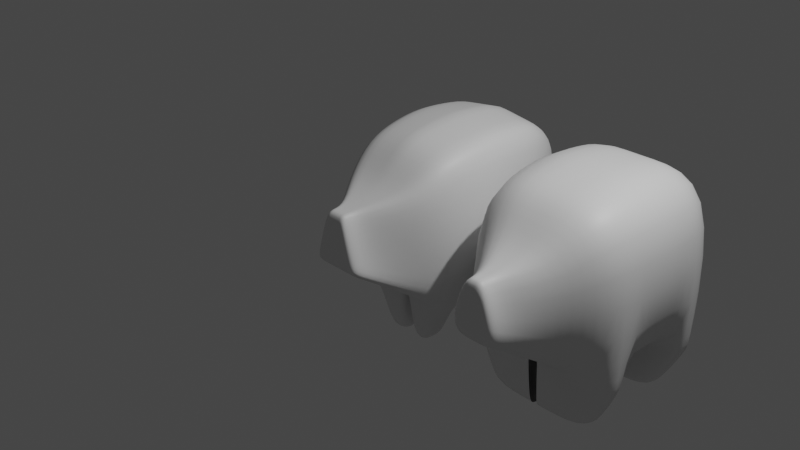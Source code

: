 # Source: BEEGBEEGMOMMA.blend  (saved by Blender 2.80.59; exported with 4.5.12 LTS)
import bpy
from mathutils import Matrix  # noqa: F401  (used for matrix-valued properties, if any)

bpy.ops.wm.read_factory_settings(use_empty=True)
scene = bpy.context.scene
scene.name = 'Scene'

# ---- collections
col_collection = bpy.data.collections.new('Collection'); scene.collection.children.link(col_collection)
col_scene = bpy.data.collections.new('Scene'); scene.collection.children.link(col_scene)
col_garbage = bpy.data.collections.new('garbage'); scene.collection.children.link(col_garbage)

# ---- materials (node trees are filled in below, after node groups)
mat_material = bpy.data.materials.new('Material')
mat_material.alpha_threshold = 0.0
mat_material.use_transparent_shadow = False
mat_material.roughness = 0.5
mat_material.line_color = (0.0, 0.0, 0.0, 1.0)

# ---- material node trees
mat_material.use_nodes = True; mat_material.node_tree.nodes.clear()
_N = mat_material.node_tree.nodes; _L = mat_material.node_tree.links
n0 = _N.new('ShaderNodeOutputMaterial'); n0.name = 'Material Output'; n0.location = (300, 300)
n1 = _N.new('ShaderNodeBsdfPrincipled'); n1.name = 'Principled BSDF'; n1.location = (10, 300)
n1.distribution = 'GGX'
n1.subsurface_method = 'BURLEY'
n1.inputs[3].default_value = 1.45
_L.new(n1.outputs[0], n0.inputs[0])
n0.is_active_output = True

# ---- world
world_world = bpy.data.worlds.new('World'); scene.world = world_world
world_world.use_nodes = True; world_world.node_tree.nodes.clear()
_N = world_world.node_tree.nodes; _L = world_world.node_tree.links
n0 = _N.new('ShaderNodeOutputWorld'); n0.name = 'World Output'; n0.location = (300, 300)
n1 = _N.new('ShaderNodeBackground'); n1.name = 'Background'; n1.location = (10, 300)
n1.inputs[0].default_value = (0.05088, 0.05088, 0.05088, 1.0)
_L.new(n1.outputs[0], n0.inputs[0])
n0.is_active_output = True
world_world.color = (0.05088, 0.05088, 0.05088)
world_world.use_sun_shadow = False
world_world.sun_shadow_jitter_overblur = 0.0

# ---- cameras
cam_camera = bpy.data.cameras.new('Camera')
cam_camera.clip_end = 100.0
cam_camera.ortho_scale = 7.314
cam_camera.show_background_images = True
cam_camera.dof.focus_distance = 0.0
cam_camera.dof.aperture_fstop = 128.0

# ---- lights
light_light = bpy.data.lights.new('Light', 'POINT')
light_light.transmission_factor = 0.0
light_light.cutoff_distance = 30.0
light_light.energy = 1000.0
light_light.shadow_buffer_clip_start = 1.001
light_light.shadow_soft_size = 0.1
light_light.shadow_maximum_resolution = 0.006
light_light.use_absolute_resolution = True

# ---- meshes
me_cube = bpy.data.meshes.new('Cube')
me_cube.from_pydata([(0.3786, 2.0, 0.3835), (0.3786, 2.0, -0.3736), (0.5335, -0.2523, 0.4591), (0.5335, -0.268, -0.6179), (0.1472, -0.6211, 0.3422), (0.3688, -0.6254, -0.3908), (0.111, -0.8667, 0.3327), (0.2781, -0.8667, -0.2303), (0.3175, -0.7782, -0.2985), (0.1267, -0.7781, 0.337), (0.6217, 0.05, 0.7222), (0.6269, 0.01601, -0.8156), (0.5547, 1.629, -0.638), (0.6407, 1.549, 0.7436), (0.1777, 0.1477, -1.423), (0.2297, 1.316, -1.436), (0.7014, 1.186, 0.8036), (0.6946, 0.4305, 0.7959), (0.6851, 0.3965, -0.8835), (0.6154, 1.186, -0.8096), (0.1809, 0.3476, -1.425), (0.2267, 1.127, -1.433), (0.03957, 0.2043, -1.423), (0.0, 1.633, -0.7156), (0.0, 1.549, 0.8436), (0.0, 0.05, 0.8222), (0.0, 0.05, -0.8212), (0.0, -0.7782, -0.2985), (0.0, -0.7781, 0.337), (0.0, -0.8667, -0.2303), (0.0, -0.8667, 0.3327), (0.0, -0.6254, -0.3908), (0.0, -0.6211, 0.3422), (0.7321, 0.8084, 0.8338), (0.6311, 0.8084, -0.9304), (0.0, 2.0, 0.3835), (0.0, -0.268, -0.6179), (0.0, -0.2523, 0.4591), (0.4078, 0.04882, -0.9181), (0.4712, 0.4333, -0.9807), (0.0, 2.0, -0.3736), (0.3231, 0.3602, -1.378), (0.3153, 0.1307, -1.371), (0.453, 1.532, -0.7909), (0.5068, 1.182, -0.9808), (0.08273, 0.3602, -1.378), (0.3658, 1.1, -1.381), (0.364, 1.395, -1.379), (0.027, 1.33, -1.436), (0.02688, 1.198, -1.434), (0.03967, 0.3248, -1.425), (0.0, 1.186, 0.9036), (0.0, 0.4305, 0.8959), (0.0, 1.186, -0.8993), (0.0, 0.4305, -0.8933), (0.0, 0.8084, -0.9304), (0.0, 0.8084, 0.9338), (0.02983, 1.159, -1.413), (0.08231, 0.1307, -1.371), (0.04721, 0.4333, -0.9688), (0.04382, 0.04882, -0.9061), (0.03415, 1.395, -1.379), (0.04771, 1.182, -0.9545), (0.0, 1.532, -0.7909), (0.04506, 0.1892, -0.929), (0.04619, 0.3173, -0.9499), (0.0, 0.1889, -0.8475), (0.0, 0.3157, -0.8715), (0.0, 1.307, -0.8788), (0.0, 1.428, -0.8583), (0.04675, 1.304, -0.9363), (0.04579, 1.426, -0.9181), (0.3786, 2.0, -0.1853), (0.5335, -0.2641, -0.3499), (0.3137, -0.6243, -0.2085), (0.2365, -0.8667, -0.09024), (0.27, -0.7782, -0.1404), (0.7395, 0.05, -0.4124), (0.6146, 1.612, -0.3277), (0.6753, 1.186, -0.4507), (0.8013, 0.4305, -0.4451), (0.706, 0.8084, -0.4666), (0.0, -0.8667, -0.09024), (0.0, 2.0, -0.1853), (0.1147, 0.1735, -1.423), (0.3016, 1.631, -0.6734), (0.3408, 0.03152, -0.8181), (0.1726, -0.7782, -0.2985), (0.06033, -0.8667, 0.3327), (0.29, -0.268, -0.6179), (0.2058, 2.0, 0.3835), (0.2005, -0.6254, -0.3908), (0.1512, -0.8667, -0.2303), (0.06887, -0.7781, 0.337), (0.338, 0.05, 0.7678), (0.3483, 1.549, 0.7893), (0.3813, 1.186, 0.8492), (0.3776, 0.4305, 0.8415), (0.2463, 1.532, -0.7909), (0.2973, 1.182, -0.9688), (0.2135, 1.395, -1.379), (0.2777, 0.4333, -0.9753), (0.2125, 1.127, -1.396), (0.08001, -0.6211, 0.3422), (0.3346, 1.186, -0.8505), (0.3724, 0.4121, -0.888), (0.3431, 0.8084, -0.9304), (0.398, 0.8084, 0.8794), (0.1164, 0.3372, -1.425), (0.1355, 1.16, -1.434), (0.209, 0.1307, -1.371), (0.2058, 2.0, -0.3736), (0.2417, 0.04882, -0.9126), (0.1372, 1.322, -1.436), (0.29, -0.2523, 0.4591), (0.2134, 0.3602, -1.378), (0.1286, -0.8667, -0.09024), (0.2058, 2.0, -0.1853)], [], [(89, 3, 5, 91), (77, 10, 2, 73), (86, 11, 3, 89), (117, 90, 0, 72), (87, 8, 7, 92), (73, 2, 4, 74), (76, 9, 6, 75), (74, 4, 9, 76), (91, 5, 8, 87), (80, 77, 11, 18), (100, 47, 15, 113), (72, 0, 13, 78), (19, 44, 43, 12), (95, 96, 16, 13), (81, 33, 17, 80), (110, 58, 22, 84), (107, 56, 52, 97), (96, 51, 56, 107), (112, 60, 58, 110), (84, 108, 20, 14), (115, 41, 20, 108), (99, 62, 57, 102), (106, 104, 19, 34), (79, 16, 33, 81), (41, 42, 14, 20), (111, 1, 12, 85), (109, 113, 15, 21), (78, 79, 19, 12), (86, 112, 38, 11), (46, 21, 15, 47), (44, 46, 47, 43), (18, 11, 38, 39), (101, 39, 41, 115), (39, 38, 42, 41), (98, 43, 47, 100), (85, 12, 43, 98), (99, 104, 53, 62), (105, 54, 55, 106), (94, 97, 52, 25), (102, 57, 49, 109), (90, 35, 24, 95), (103, 32, 28, 93), (93, 28, 30, 88), (116, 88, 30, 82), (114, 37, 32, 103), (94, 25, 37, 114), (105, 101, 59, 54), (67, 54, 59, 65), (26, 66, 64, 60), (66, 67, 65, 64), (59, 45, 50, 65), (50, 22, 64, 65), (22, 58, 60, 64), (71, 69, 23, 63), (62, 53, 68, 70), (70, 68, 69, 71), (63, 61, 48, 71), (48, 49, 70, 71), (62, 70, 49, 57), (92, 116, 82, 29), (13, 16, 79, 78), (19, 79, 81, 34), (34, 81, 80, 18), (1, 72, 78, 12), (17, 10, 77, 80), (5, 74, 76, 8), (8, 76, 75, 7), (3, 73, 74, 5), (111, 117, 72, 1), (11, 77, 73, 3), (40, 83, 117, 111), (7, 75, 116, 92), (18, 39, 101, 105), (10, 94, 114, 2), (2, 114, 103, 4), (75, 6, 88, 116), (9, 93, 88, 6), (4, 103, 93, 9), (0, 90, 95, 13), (46, 102, 109, 21), (10, 17, 97, 94), (18, 105, 106, 34), (44, 19, 104, 99), (23, 85, 98, 63), (63, 98, 100, 61), (59, 101, 115, 45), (26, 60, 112, 86), (49, 48, 113, 109), (40, 111, 85, 23), (55, 53, 104, 106), (44, 99, 102, 46), (45, 115, 108, 50), (22, 50, 108, 84), (38, 112, 110, 42), (16, 96, 107, 33), (33, 107, 97, 17), (42, 110, 84, 14), (24, 51, 96, 95), (61, 100, 113, 48), (31, 91, 87, 27), (27, 87, 92, 29), (83, 35, 90, 117), (26, 86, 89, 36), (36, 89, 91, 31)])
me_cube.polygons.foreach_set('use_smooth', [True] * 104)
_uv = me_cube.uv_layers.new(name='UVMap')
_uv.uv.foreach_set('vector', [0.571, 1.0, 0.625, 1.0, 0.625, 1.0, 0.571, 1.0, 0.1872, 0.6375, 0.375, 0.6375, 0.375, 0.75, 0.1872, 0.75, 0.571, 0.8875, 0.625, 0.8875, 0.625, 1.0, 0.571, 1.0, 0.6872, 0.696, 0.875, 0.696, 0.875, 0.75, 0.6872, 0.75, 0.571, 1.0, 0.625, 1.0, 0.625, 1.0, 0.571, 1.0, 0.1872, 0.75, 0.375, 0.75, 0.375, 0.75, 0.1872, 0.75, 0.1872, 0.75, 0.375, 0.75, 0.375, 0.75, 0.1872, 0.75, 0.1872, 0.75, 0.375, 0.75, 0.375, 0.75, 0.1872, 0.75, 0.571, 1.0, 0.625, 1.0, 0.625, 1.0, 0.571, 1.0, 0.1872, 0.612, 0.1872, 0.6375, 0.125, 0.6375, 0.125, 0.612, 0.571, 0.8126, 0.625, 0.8126, 0.625, 0.8175, 0.571, 0.8168, 0.1872, 0.5, 0.375, 0.5, 0.375, 0.5626, 0.1872, 0.5626, 0.1263, 0.5818, 0.125, 0.587, 0.125, 0.5626, 0.1374, 0.5626, 0.429, 0.0626, 0.429, 0.08701, 0.375, 0.08701, 0.375, 0.0626, 0.1872, 0.5995, 0.375, 0.5995, 0.375, 0.612, 0.1872, 0.612, 0.571, 0.8875, 0.5067, 0.8875, 0.5067, 0.8803, 0.571, 0.8842, 0.429, 0.09949, 0.4933, 0.09949, 0.4933, 0.112, 0.429, 0.112, 0.429, 0.08701, 0.4933, 0.08701, 0.4933, 0.09949, 0.429, 0.09949, 0.571, 0.8875, 0.5067, 0.8875, 0.5067, 0.8875, 0.571, 0.8875, 0.571, 0.8842, 0.571, 0.8633, 0.625, 0.862, 0.625, 0.8875, 0.5367, 0.8406, 0.5812, 0.8401, 0.625, 0.862, 0.571, 0.8633, 0.2196, 0.6276, 0.2706, 0.6451, 0.4964, 0.8243, 0.5398, 0.818, 0.179, 0.6105, 0.1797, 0.6006, 0.1263, 0.5818, 0.125, 0.5995, 0.1872, 0.587, 0.375, 0.587, 0.375, 0.5995, 0.1872, 0.5995, 0.125, 0.612, 0.125, 0.6375, 0.125, 0.6375, 0.125, 0.612, 0.571, 0.75, 0.625, 0.75, 0.6286, 0.8091, 0.5729, 0.8107, 0.571, 0.8337, 0.571, 0.8168, 0.625, 0.8175, 0.625, 0.837, 0.1872, 0.5626, 0.1872, 0.587, 0.1263, 0.5818, 0.1374, 0.5626, 0.571, 0.8875, 0.571, 0.8875, 0.625, 0.8875, 0.625, 0.8875, 0.125, 0.587, 0.125, 0.587, 0.125, 0.5675, 0.125, 0.5626, 0.125, 0.587, 0.125, 0.587, 0.125, 0.5626, 0.125, 0.5626, 0.125, 0.612, 0.125, 0.6375, 0.125, 0.6375, 0.125, 0.612, 0.2345, 0.6522, 0.1958, 0.6474, 0.5812, 0.8401, 0.5367, 0.8406, 0.125, 0.612, 0.125, 0.6375, 0.125, 0.6375, 0.125, 0.612, 0.571, 0.8126, 0.625, 0.8126, 0.625, 0.8126, 0.571, 0.8126, 0.5729, 0.8107, 0.6286, 0.8091, 0.625, 0.8126, 0.571, 0.8126, 0.2196, 0.6276, 0.1797, 0.6006, 0.2433, 0.623, 0.2706, 0.6451, 0.179, 0.6176, 0.2433, 0.6243, 0.2433, 0.6236, 0.179, 0.6105, 0.429, 0.1375, 0.429, 0.112, 0.4933, 0.112, 0.4933, 0.1375, 0.5398, 0.818, 0.4964, 0.8243, 0.5067, 0.8297, 0.571, 0.8337, 0.429, 0.0, 0.4933, 0.0, 0.4933, 0.0626, 0.429, 0.0626, 0.429, 0.25, 0.4933, 0.25, 0.4933, 0.25, 0.429, 0.25, 0.429, 0.25, 0.4933, 0.25, 0.4933, 0.25, 0.429, 0.25, 0.4372, 0.304, 0.625, 0.304, 0.625, 0.3683, 0.4372, 0.3683, 0.429, 0.25, 0.4933, 0.25, 0.4933, 0.25, 0.429, 0.25, 0.429, 0.1375, 0.4933, 0.1375, 0.4933, 0.25, 0.429, 0.25, 0.179, 0.6176, 0.2345, 0.6522, 0.2806, 0.658, 0.2433, 0.6243, 0.3228, 0.7037, 0.2433, 0.6243, 0.2806, 0.658, 0.3488, 0.7272, 0.5067, 0.8875, 0.4105, 0.7914, 0.4242, 0.8037, 0.5067, 0.8875, 0.4105, 0.7914, 0.3228, 0.7037, 0.3488, 0.7272, 0.4242, 0.8037, 0.2806, 0.658, 0.4836, 0.8412, 0.5067, 0.8649, 0.3488, 0.7272, 0.5067, 0.8649, 0.5067, 0.8803, 0.4242, 0.8037, 0.3488, 0.7272, 0.5067, 0.8803, 0.5067, 0.8875, 0.5067, 0.8875, 0.4242, 0.8037, 0.428, 0.7568, 0.4189, 0.7494, 0.5067, 0.8126, 0.5067, 0.8126, 0.2706, 0.6451, 0.2433, 0.623, 0.3311, 0.6862, 0.3493, 0.701, 0.3493, 0.701, 0.3311, 0.6862, 0.4189, 0.7494, 0.428, 0.7568, 0.5067, 0.8126, 0.5067, 0.8126, 0.5067, 0.816, 0.428, 0.7568, 0.5067, 0.816, 0.5067, 0.8297, 0.3493, 0.701, 0.428, 0.7568, 0.2706, 0.6451, 0.3493, 0.701, 0.5067, 0.8297, 0.4964, 0.8243, 0.375, 0.304, 0.4372, 0.304, 0.4372, 0.3683, 0.375, 0.3683, 0.375, 0.5626, 0.375, 0.587, 0.1872, 0.587, 0.1872, 0.5626, 0.1263, 0.5818, 0.1872, 0.587, 0.1872, 0.5995, 0.125, 0.5995, 0.125, 0.5995, 0.1872, 0.5995, 0.1872, 0.612, 0.125, 0.612, 0.125, 0.5, 0.1872, 0.5, 0.1872, 0.5626, 0.1374, 0.5626, 0.375, 0.612, 0.375, 0.6375, 0.1872, 0.6375, 0.1872, 0.612, 0.125, 0.75, 0.1872, 0.75, 0.1872, 0.75, 0.125, 0.75, 0.125, 0.75, 0.1872, 0.75, 0.1872, 0.75, 0.125, 0.75, 0.125, 0.75, 0.1872, 0.75, 0.1872, 0.75, 0.125, 0.75, 0.625, 0.696, 0.6872, 0.696, 0.6872, 0.75, 0.625, 0.75, 0.125, 0.6375, 0.1872, 0.6375, 0.1872, 0.75, 0.125, 0.75, 0.625, 0.6317, 0.6872, 0.6317, 0.6872, 0.696, 0.625, 0.696, 0.375, 0.25, 0.4372, 0.25, 0.4372, 0.304, 0.375, 0.304, 0.125, 0.612, 0.1958, 0.6474, 0.2345, 0.6522, 0.179, 0.6176, 0.375, 0.1375, 0.429, 0.1375, 0.429, 0.25, 0.375, 0.25, 0.375, 0.25, 0.429, 0.25, 0.429, 0.25, 0.375, 0.25, 0.4372, 0.25, 0.625, 0.25, 0.625, 0.304, 0.4372, 0.304, 0.375, 0.25, 0.429, 0.25, 0.429, 0.25, 0.375, 0.25, 0.375, 0.25, 0.429, 0.25, 0.429, 0.25, 0.375, 0.25, 0.375, 0.0, 0.429, 0.0, 0.429, 0.0626, 0.375, 0.0626, 0.5763, 0.8126, 0.5398, 0.818, 0.571, 0.8337, 0.625, 0.837, 0.375, 0.1375, 0.375, 0.112, 0.429, 0.112, 0.429, 0.1375, 0.125, 0.612, 0.179, 0.6176, 0.179, 0.6105, 0.125, 0.5995, 0.1768, 0.6129, 0.1263, 0.5818, 0.1797, 0.6006, 0.2196, 0.6276, 0.5067, 0.8126, 0.5729, 0.8107, 0.571, 0.8126, 0.5067, 0.8126, 0.5067, 0.8126, 0.571, 0.8126, 0.571, 0.8126, 0.5067, 0.8126, 0.2806, 0.658, 0.2345, 0.6522, 0.5367, 0.8406, 0.4836, 0.8412, 0.5067, 0.8875, 0.5067, 0.8875, 0.571, 0.8875, 0.571, 0.8875, 0.5067, 0.8297, 0.5067, 0.816, 0.571, 0.8168, 0.571, 0.8337, 0.5067, 0.75, 0.571, 0.75, 0.5729, 0.8107, 0.5067, 0.8126, 0.2433, 0.6236, 0.2433, 0.623, 0.1797, 0.6006, 0.179, 0.6105, 0.1768, 0.6129, 0.2196, 0.6276, 0.5398, 0.818, 0.5763, 0.8126, 0.4836, 0.8412, 0.5367, 0.8406, 0.571, 0.8633, 0.5067, 0.8649, 0.5067, 0.8803, 0.5067, 0.8649, 0.571, 0.8633, 0.571, 0.8842, 0.625, 0.8875, 0.571, 0.8875, 0.571, 0.8875, 0.625, 0.8875, 0.375, 0.08701, 0.429, 0.08701, 0.429, 0.09949, 0.375, 0.09949, 0.375, 0.09949, 0.429, 0.09949, 0.429, 0.112, 0.375, 0.112, 0.625, 0.8875, 0.571, 0.8875, 0.571, 0.8842, 0.625, 0.8875, 0.4933, 0.0626, 0.4933, 0.08701, 0.429, 0.08701, 0.429, 0.0626, 0.5067, 0.8126, 0.571, 0.8126, 0.571, 0.8168, 0.5067, 0.816, 0.5067, 1.0, 0.571, 1.0, 0.571, 1.0, 0.5067, 1.0, 0.5067, 1.0, 0.571, 1.0, 0.571, 1.0, 0.5067, 1.0, 0.6872, 0.6317, 0.875, 0.6317, 0.875, 0.696, 0.6872, 0.696, 0.5067, 0.8875, 0.571, 0.8875, 0.571, 1.0, 0.5067, 1.0, 0.5067, 1.0, 0.571, 1.0, 0.571, 1.0, 0.5067, 1.0])
me_cube.materials.append(mat_material)
me_cube.use_remesh_preserve_volume = False
me_cube.use_remesh_preserve_attributes = False
me_cube.use_mirror_vertex_groups = False
me_cube.update()
me_cube_001 = bpy.data.meshes.new('Cube.001')
me_cube_001.from_pydata([(0.3786, 2.0, 0.3835), (0.3786, 2.0, -0.3736), (0.5335, -0.2523, 0.4591), (0.5335, -0.268, -0.6179), (-0.3786, 2.0, 0.3835), (-0.3786, 2.0, -0.3736), (-0.5335, -0.2523, 0.4591), (-0.5335, -0.268, -0.6179), (0.1472, -0.6211, 0.3422), (0.3688, -0.6254, -0.3908), (-0.1472, -0.6211, 0.3422), (-0.3688, -0.6254, -0.3908), (0.111, -0.8667, 0.3327), (0.2781, -0.8667, -0.2303), (-0.111, -0.8667, 0.3327), (-0.2781, -0.8667, -0.2303), (0.3175, -0.7782, -0.2985), (-0.3175, -0.7782, -0.2985), (0.1267, -0.7781, 0.337), (-0.1267, -0.7781, 0.337), (-0.8217, 0.05, -0.8212), (0.8217, 0.05, 0.8222), (-0.8217, 0.05, 0.8222), (0.8217, 0.05, -0.8212), (-0.8407, 1.549, 0.8436), (0.8407, 1.549, -0.8378), (-0.8407, 1.549, -0.8378), (0.8407, 1.549, 0.8436), (-0.4816, 0.1262, -1.422), (0.4816, 0.1262, -1.422), (0.5067, 1.363, -1.437), (-0.5067, 1.363, -1.437), (-0.9014, 1.186, -0.8993), (-0.8946, 0.4305, -0.8933), (0.9014, 1.186, 0.9036), (0.8946, 0.4305, 0.8959), (-0.8946, 0.4305, 0.8959), (-0.9014, 1.186, 0.9036), (0.8946, 0.4305, -0.8933), (0.9014, 1.186, -0.8993), (-0.503, 1.127, -1.433), (-0.4854, 0.3657, -1.426), (0.4854, 0.3657, -1.426), (0.503, 1.127, -1.433), (-0.03724, 0.1262, -1.422), (0.02569, 0.1262, -1.422), (-0.06502, 1.549, -0.8378), (0.04484, 1.549, -0.8378), (0.04484, 1.549, 0.8436), (-0.06502, 1.549, 0.8436), (0.04382, 0.05, 0.8222), (-0.06355, 0.05, 0.8222), (-0.06355, 0.05, -0.8212), (0.04382, 0.05, -0.8212), (-0.02455, -0.7782, -0.2985), (0.01693, -0.7782, -0.2985), (0.006757, -0.7781, 0.337), (-0.009797, -0.7781, 0.337), (0.01483, -0.8667, -0.2303), (-0.02151, -0.8667, -0.2303), (-0.008582, -0.8667, 0.3327), (0.005918, -0.8667, 0.3327), (0.01967, -0.6254, -0.3908), (-0.02852, -0.6254, -0.3908), (-0.01138, -0.6211, 0.3422), (0.007849, -0.6211, 0.3422), (-0.9321, 0.8084, -0.9304), (0.9321, 0.8084, 0.9338), (-0.9321, 0.8084, 0.9338), (0.9321, 0.8084, -0.9304), (0.02019, 2.0, 0.3835), (-0.02928, 2.0, 0.3835), (0.02845, -0.268, -0.6179), (-0.6517, 0.0847, -1.369), (-0.04126, -0.268, -0.6179), (-0.6626, 0.4063, -1.379), (-0.04126, -0.2523, 0.4591), (-0.6403, 1.395, -1.379), (0.02845, -0.2523, 0.4591), (-0.6421, 1.1, -1.381), (-0.8217, 0.04882, -0.9061), (0.8217, 0.04882, -0.9061), (0.8852, 0.4333, -0.9688), (-0.8852, 0.4333, -0.9688), (-0.02928, 2.0, -0.3736), (0.02019, 2.0, -0.3736), (0.6626, 0.4063, -1.379), (0.6517, 0.0847, -1.369), (0.8407, 1.548, -0.8999), (-0.8407, 1.548, -0.8999), (-0.05124, 0.4063, -1.379), (0.8945, 1.182, -0.9545), (-0.8945, 1.182, -0.9545), (0.03534, 0.4063, -1.379), (0.6421, 1.1, -1.381), (0.6403, 1.395, -1.379), (0.02702, 1.363, -1.437), (-0.03918, 1.363, -1.437), (0.02682, 1.127, -1.433), (-0.0389, 1.127, -1.433), (0.02589, 0.3657, -1.426), (-0.03754, 0.3657, -1.426), (-0.06971, 1.186, 0.9036), (0.04808, 1.186, 0.9036), (-0.06918, 0.4305, 0.8959), (0.04771, 0.4305, 0.8959), (-0.06971, 1.186, -0.8993), (0.04808, 1.186, -0.8993), (-0.06918, 0.4305, -0.8933), (0.04771, 0.4305, -0.8933), (-0.07208, 0.8084, -0.9304), (0.04971, 0.8084, -0.9304), (-0.07208, 0.8084, 0.9338), (0.04971, 0.8084, 0.9338), (0.03425, 1.1, -1.381), (-0.04966, 1.1, -1.381), (-0.0504, 0.0847, -1.369), (0.03476, 0.0847, -1.369), (0.04721, 0.4333, -0.9688), (-0.06845, 0.4333, -0.9688), (-0.06355, 0.04882, -0.9061), (0.04382, 0.04882, -0.9061), (0.03415, 1.395, -1.379), (-0.04952, 1.395, -1.379), (0.04771, 1.182, -0.9545), (-0.06917, 1.182, -0.9545), (0.04484, 1.548, -0.8999), (-0.06502, 1.548, -0.8999)], [], [(108, 119, 83, 33), (51, 22, 6, 76), (26, 24, 4, 5), (72, 3, 9, 62), (23, 21, 2, 3), (53, 23, 3, 72), (85, 70, 0, 1), (55, 16, 13, 58), (3, 2, 8, 9), (6, 7, 11, 10), (76, 6, 10, 64), (16, 18, 12, 13), (59, 60, 14, 15), (19, 17, 15, 14), (10, 11, 17, 19), (57, 19, 14, 60), (9, 8, 18, 16), (64, 10, 19, 57), (33, 83, 80, 20), (62, 9, 16, 55), (7, 6, 22, 20), (35, 21, 23, 38), (122, 95, 30, 96), (71, 4, 24, 49), (1, 0, 27, 25), (39, 91, 88, 25), (115, 79, 40, 99), (37, 24, 26, 32), (51, 104, 36, 22), (120, 80, 73, 116), (48, 103, 34, 27), (66, 68, 37, 32), (116, 73, 28, 44), (69, 67, 35, 38), (49, 102, 103, 48), (112, 68, 36, 104), (24, 37, 102, 49), (22, 36, 33, 20), (87, 117, 45, 29), (113, 112, 104, 105), (20, 80, 120, 52), (67, 113, 105, 35), (28, 41, 101, 44), (75, 90, 101, 41), (103, 102, 112, 113), (34, 103, 113, 67), (66, 32, 106, 110), (84, 85, 47, 46), (5, 84, 46, 26), (81, 121, 117, 87), (45, 100, 42, 29), (93, 86, 42, 100), (40, 31, 97, 99), (102, 37, 68, 112), (91, 124, 114, 94), (111, 107, 39, 69), (39, 34, 67, 69), (33, 36, 68, 66), (75, 41, 28, 73), (86, 87, 29, 42), (85, 1, 25, 47), (125, 92, 79, 115), (46, 47, 126, 127), (98, 96, 30, 43), (27, 34, 39, 25), (83, 119, 90, 75), (53, 121, 81, 23), (94, 43, 30, 95), (79, 77, 31, 40), (91, 94, 95, 88), (92, 89, 77, 79), (83, 75, 73, 80), (38, 23, 81, 82), (108, 33, 66, 110), (118, 82, 86, 93), (89, 127, 123, 77), (82, 81, 87, 86), (126, 88, 95, 122), (32, 26, 89, 92), (47, 25, 88, 126), (91, 39, 107, 124), (26, 46, 127, 89), (38, 109, 111, 69), (125, 106, 32, 92), (21, 35, 105, 50), (50, 105, 104, 51), (94, 114, 98, 43), (0, 70, 48, 27), (70, 71, 49, 48), (77, 123, 97, 31), (11, 63, 54, 17), (63, 62, 55, 54), (8, 65, 56, 18), (65, 64, 57, 56), (18, 56, 61, 12), (56, 57, 60, 61), (13, 12, 61, 58), (58, 61, 60, 59), (2, 78, 65, 8), (78, 76, 64, 65), (17, 54, 59, 15), (54, 55, 58, 59), (5, 4, 71, 84), (84, 71, 70, 85), (20, 52, 74, 7), (52, 53, 72, 74), (7, 74, 63, 11), (74, 72, 62, 63), (21, 50, 78, 2), (50, 51, 76, 78), (38, 82, 118, 109)])
me_cube_001.polygons.foreach_set('use_smooth', [True] * 111)
_uv = me_cube_001.uv_layers.new(name='UVMap')
_uv.uv.foreach_set('vector', [0.2597, 0.626, 0.2923, 0.6594, 0.375, 0.6697, 0.375, 0.638, 0.5097, 0.1375, 0.625, 0.1375, 0.625, 0.25, 0.5097, 0.25, 0.375, 0.6874, 0.625, 0.6874, 0.625, 0.75, 0.375, 0.75, 0.5067, 1.0, 0.625, 1.0, 0.625, 1.0, 0.5067, 1.0, 0.125, 0.6375, 0.375, 0.6375, 0.375, 0.75, 0.125, 0.75, 0.5067, 0.8875, 0.625, 0.8875, 0.625, 1.0, 0.5067, 1.0, 0.625, 0.6317, 0.875, 0.6317, 0.875, 0.75, 0.625, 0.75, 0.5067, 1.0, 0.625, 1.0, 0.625, 1.0, 0.5067, 1.0, 0.125, 0.75, 0.375, 0.75, 0.375, 0.75, 0.125, 0.75, 0.625, 0.5, 0.375, 0.5, 0.375, 0.5, 0.625, 0.5, 0.5097, 0.25, 0.625, 0.25, 0.625, 0.25, 0.5097, 0.25, 0.125, 0.75, 0.375, 0.75, 0.375, 0.75, 0.125, 0.75, 0.375, 0.3847, 0.625, 0.3847, 0.625, 0.5, 0.375, 0.5, 0.625, 0.5, 0.375, 0.5, 0.375, 0.5, 0.625, 0.5, 0.625, 0.5, 0.375, 0.5, 0.375, 0.5, 0.625, 0.5, 0.5097, 0.25, 0.625, 0.25, 0.625, 0.25, 0.5097, 0.25, 0.125, 0.75, 0.375, 0.75, 0.375, 0.75, 0.125, 0.75, 0.5097, 0.25, 0.625, 0.25, 0.625, 0.25, 0.5097, 0.25, 0.375, 0.638, 0.375, 0.638, 0.375, 0.6125, 0.375, 0.6125, 0.5067, 1.0, 0.625, 1.0, 0.625, 1.0, 0.5067, 1.0, 0.375, 0.5, 0.625, 0.5, 0.625, 0.6125, 0.375, 0.6125, 0.375, 0.612, 0.375, 0.6375, 0.125, 0.6375, 0.125, 0.612, 0.5067, 0.8126, 0.625, 0.8126, 0.625, 0.8126, 0.5067, 0.8126, 0.5097, 0.0, 0.625, 0.0, 0.625, 0.0626, 0.5097, 0.0626, 0.125, 0.5, 0.375, 0.5, 0.375, 0.5626, 0.125, 0.5626, 0.125, 0.587, 0.125, 0.587, 0.125, 0.5626, 0.125, 0.5626, 0.4679, 0.8166, 0.375, 0.82, 0.375, 0.837, 0.4903, 0.837, 0.625, 0.663, 0.625, 0.6874, 0.375, 0.6874, 0.375, 0.663, 0.5097, 0.1375, 0.5097, 0.112, 0.625, 0.112, 0.625, 0.1375, 0.4903, 0.8875, 0.375, 0.8875, 0.375, 0.8875, 0.4903, 0.8875, 0.4933, 0.0626, 0.4933, 0.08701, 0.375, 0.08701, 0.375, 0.0626, 0.375, 0.6505, 0.625, 0.6505, 0.625, 0.663, 0.375, 0.663, 0.4903, 0.8875, 0.375, 0.8875, 0.375, 0.8875, 0.4903, 0.8875, 0.125, 0.5995, 0.375, 0.5995, 0.375, 0.612, 0.125, 0.612, 0.5097, 0.0626, 0.5097, 0.08701, 0.4933, 0.08701, 0.4933, 0.0626, 0.5097, 0.09949, 0.625, 0.09949, 0.625, 0.112, 0.5097, 0.112, 0.625, 0.0626, 0.625, 0.08701, 0.5097, 0.08701, 0.5097, 0.0626, 0.625, 0.6125, 0.625, 0.638, 0.375, 0.638, 0.375, 0.6125, 0.625, 0.8875, 0.5067, 0.8875, 0.5067, 0.8875, 0.625, 0.8875, 0.4933, 0.09949, 0.5097, 0.09949, 0.5097, 0.112, 0.4933, 0.112, 0.375, 0.8875, 0.375, 0.8875, 0.4903, 0.8875, 0.4903, 0.8875, 0.375, 0.09949, 0.4933, 0.09949, 0.4933, 0.112, 0.375, 0.112, 0.375, 0.8875, 0.375, 0.862, 0.4903, 0.862, 0.4903, 0.8875, 0.375, 0.8424, 0.4701, 0.8413, 0.4903, 0.862, 0.375, 0.862, 0.4933, 0.08701, 0.5097, 0.08701, 0.5097, 0.09949, 0.4933, 0.09949, 0.375, 0.08701, 0.4933, 0.08701, 0.4933, 0.09949, 0.375, 0.09949, 0.375, 0.6505, 0.375, 0.663, 0.2597, 0.6279, 0.2597, 0.627, 0.4903, 0.75, 0.5067, 0.75, 0.5067, 0.8126, 0.4903, 0.8126, 0.375, 0.75, 0.4903, 0.75, 0.4903, 0.8126, 0.375, 0.8126, 0.625, 0.8875, 0.5067, 0.8875, 0.5067, 0.8875, 0.625, 0.8875, 0.5067, 0.8875, 0.5067, 0.862, 0.625, 0.862, 0.625, 0.8875, 0.4836, 0.8412, 0.5812, 0.8401, 0.625, 0.862, 0.5067, 0.862, 0.375, 0.837, 0.375, 0.8126, 0.4903, 0.8126, 0.4903, 0.837, 0.5097, 0.08701, 0.625, 0.08701, 0.625, 0.09949, 0.5097, 0.09949, 0.1768, 0.6129, 0.2706, 0.6451, 0.481, 0.8162, 0.5763, 0.8126, 0.2433, 0.6236, 0.2433, 0.623, 0.125, 0.587, 0.125, 0.5995, 0.125, 0.587, 0.375, 0.587, 0.375, 0.5995, 0.125, 0.5995, 0.375, 0.638, 0.625, 0.638, 0.625, 0.6505, 0.375, 0.6505, 0.375, 0.638, 0.375, 0.638, 0.375, 0.6125, 0.375, 0.6125, 0.125, 0.612, 0.125, 0.6375, 0.125, 0.6375, 0.125, 0.612, 0.5067, 0.75, 0.625, 0.75, 0.625, 0.8126, 0.5067, 0.8126, 0.2836, 0.6496, 0.375, 0.681, 0.375, 0.82, 0.4679, 0.8166, 0.4903, 0.8126, 0.5067, 0.8126, 0.5067, 0.8126, 0.4903, 0.8126, 0.5067, 0.837, 0.5067, 0.8126, 0.625, 0.8126, 0.625, 0.837, 0.375, 0.5626, 0.375, 0.587, 0.125, 0.587, 0.125, 0.5626, 0.375, 0.6697, 0.2923, 0.6594, 0.4701, 0.8413, 0.375, 0.8424, 0.5067, 0.8875, 0.5067, 0.8875, 0.625, 0.8875, 0.625, 0.8875, 0.125, 0.587, 0.125, 0.587, 0.125, 0.5626, 0.125, 0.5626, 0.375, 0.663, 0.375, 0.6874, 0.375, 0.6874, 0.375, 0.663, 0.125, 0.587, 0.125, 0.587, 0.125, 0.5626, 0.125, 0.5626, 0.375, 0.663, 0.375, 0.6874, 0.375, 0.6874, 0.375, 0.663, 0.375, 0.638, 0.375, 0.638, 0.375, 0.6125, 0.375, 0.6125, 0.125, 0.612, 0.125, 0.6375, 0.125, 0.6375, 0.125, 0.612, 0.2597, 0.626, 0.375, 0.638, 0.375, 0.6505, 0.2597, 0.627, 0.2806, 0.658, 0.1958, 0.6474, 0.5812, 0.8401, 0.4836, 0.8412, 0.375, 0.8126, 0.4903, 0.8126, 0.4903, 0.8126, 0.375, 0.8126, 0.125, 0.612, 0.125, 0.6375, 0.125, 0.6375, 0.125, 0.612, 0.5067, 0.8126, 0.625, 0.8126, 0.625, 0.8126, 0.5067, 0.8126, 0.375, 0.663, 0.375, 0.6874, 0.375, 0.6874, 0.375, 0.663, 0.5067, 0.8126, 0.625, 0.8126, 0.625, 0.8126, 0.5067, 0.8126, 0.1768, 0.6129, 0.125, 0.587, 0.2433, 0.623, 0.2706, 0.6451, 0.375, 0.8126, 0.4903, 0.8126, 0.4903, 0.8126, 0.375, 0.8126, 0.125, 0.612, 0.2433, 0.6243, 0.2433, 0.6236, 0.125, 0.5995, 0.2836, 0.6496, 0.2597, 0.6279, 0.375, 0.663, 0.375, 0.681, 0.375, 0.1375, 0.375, 0.112, 0.4933, 0.112, 0.4933, 0.1375, 0.4933, 0.1375, 0.4933, 0.112, 0.5097, 0.112, 0.5097, 0.1375, 0.5763, 0.8126, 0.481, 0.8162, 0.5067, 0.837, 0.625, 0.837, 0.375, 0.0, 0.4933, 0.0, 0.4933, 0.0626, 0.375, 0.0626, 0.4933, 0.0, 0.5097, 0.0, 0.5097, 0.0626, 0.4933, 0.0626, 0.375, 0.8126, 0.4903, 0.8126, 0.4903, 0.8126, 0.375, 0.8126, 0.375, 1.0, 0.4903, 1.0, 0.4903, 1.0, 0.375, 1.0, 0.4903, 1.0, 0.5067, 1.0, 0.5067, 1.0, 0.4903, 1.0, 0.375, 0.25, 0.4933, 0.25, 0.4933, 0.25, 0.375, 0.25, 0.4933, 0.25, 0.5097, 0.25, 0.5097, 0.25, 0.4933, 0.25, 0.375, 0.25, 0.4933, 0.25, 0.4933, 0.25, 0.375, 0.25, 0.4933, 0.25, 0.5097, 0.25, 0.5097, 0.25, 0.4933, 0.25, 0.375, 0.25, 0.625, 0.25, 0.625, 0.3683, 0.375, 0.3683, 0.375, 0.3683, 0.625, 0.3683, 0.625, 0.3847, 0.375, 0.3847, 0.375, 0.25, 0.4933, 0.25, 0.4933, 0.25, 0.375, 0.25, 0.4933, 0.25, 0.5097, 0.25, 0.5097, 0.25, 0.4933, 0.25, 0.375, 1.0, 0.4903, 1.0, 0.4903, 1.0, 0.375, 1.0, 0.4903, 1.0, 0.5067, 1.0, 0.5067, 1.0, 0.4903, 1.0, 0.625, 0.5, 0.875, 0.5, 0.875, 0.6153, 0.625, 0.6153, 0.625, 0.6153, 0.875, 0.6153, 0.875, 0.6317, 0.625, 0.6317, 0.375, 0.8875, 0.4903, 0.8875, 0.4903, 1.0, 0.375, 1.0, 0.4903, 0.8875, 0.5067, 0.8875, 0.5067, 1.0, 0.4903, 1.0, 0.375, 1.0, 0.4903, 1.0, 0.4903, 1.0, 0.375, 1.0, 0.4903, 1.0, 0.5067, 1.0, 0.5067, 1.0, 0.4903, 1.0, 0.375, 0.1375, 0.4933, 0.1375, 0.4933, 0.25, 0.375, 0.25, 0.4933, 0.1375, 0.5097, 0.1375, 0.5097, 0.25, 0.4933, 0.25, 0.125, 0.612, 0.1958, 0.6474, 0.2806, 0.658, 0.2433, 0.6243])
me_cube_001.materials.append(mat_material)
me_cube_001.use_remesh_preserve_volume = False
me_cube_001.use_remesh_preserve_attributes = False
me_cube_001.use_mirror_vertex_groups = False
me_cube_001.update()

# ---- objects
ob_cube = bpy.data.objects.new('Cube', me_cube)
ob_camera = bpy.data.objects.new('Camera', cam_camera)
ob_light = bpy.data.objects.new('Light', light_light)
ob_empty = bpy.data.objects.new('Empty', None)
ob_cube_001 = bpy.data.objects.new('Cube.001', me_cube_001)

# ---- transforms, parenting, visibility, modifiers, constraints
ob_cube.location = (0.0, 0.0, 0.0)
ob_cube.lock_rotations_4d = False
ob_cube.empty_display_type = 'ARROWS'
ob_cube.lineart.crease_threshold = 0.0
_m = ob_cube.modifiers.new('Subdivision', 'SUBSURF')
_m.uv_smooth = 'PRESERVE_CORNERS'
_m.show_only_control_edges = False
_m = ob_cube.modifiers.new('Mirror', 'MIRROR')
_m.use_clip = True
ob_camera.location = (7.359, -6.926, 4.958)
ob_camera.rotation_euler = (1.109, 0.0, 0.8149)
ob_camera.lock_rotations_4d = False
ob_camera.empty_display_type = 'ARROWS'
ob_camera.color = (0.0, 0.0, 0.0, 0.0)
ob_camera.display_type = 'WIRE'
ob_camera.lineart.crease_threshold = 0.0
ob_light.location = (4.076, 1.005, 5.904)
ob_light.rotation_euler = (0.6503, 0.05522, 1.866)
ob_light.lock_rotations_4d = False
ob_light.empty_display_type = 'ARROWS'
ob_light.color = (0.0, 0.0, 0.0, 0.0)
ob_light.lineart.crease_threshold = 0.0
ob_empty.location = (-2.0, 4.1, -0.2)
ob_empty.rotation_euler = (1.571, -0.0, 1.571)
ob_empty.scale = (0.7388, 0.7388, 0.7388)
ob_empty.empty_display_type = 'IMAGE'
ob_empty.empty_display_size = 5.0
ob_empty.empty_image_depth = 'BACK'
ob_empty.show_empty_image_perspective = False
ob_empty.empty_image_side = 'FRONT'
ob_empty.lineart.crease_threshold = 0.0
ob_cube_001.location = (1.8, 0.0, 0.0)
ob_cube_001.lock_rotations_4d = False
ob_cube_001.empty_display_type = 'ARROWS'
ob_cube_001.lineart.crease_threshold = 0.0
_m = ob_cube_001.modifiers.new('Subdivision', 'SUBSURF')
_m.uv_smooth = 'PRESERVE_CORNERS'
_m.levels = 2
_m.show_only_control_edges = False

# ---- collection membership
col_collection.objects.link(ob_cube)
col_scene.objects.link(ob_camera)
col_scene.objects.link(ob_light)
col_scene.objects.link(ob_empty)
col_garbage.objects.link(ob_cube_001)

# ---- scene / render settings (as saved in the file)
scene.camera = ob_camera
scene.frame_start = 1; scene.frame_end = 250; scene.frame_set(1)
scene.render.engine = 'BLENDER_EEVEE_NEXT'
scene.cycles.use_denoising = False
scene.cycles.samples = 128
scene.cycles.sampling_pattern = 'TABULATED_SOBOL'
scene.cycles.use_adaptive_sampling = False
scene.cycles.use_light_tree = False
scene.view_settings.view_transform = 'Filmic'
bpy.context.view_layer.update()
